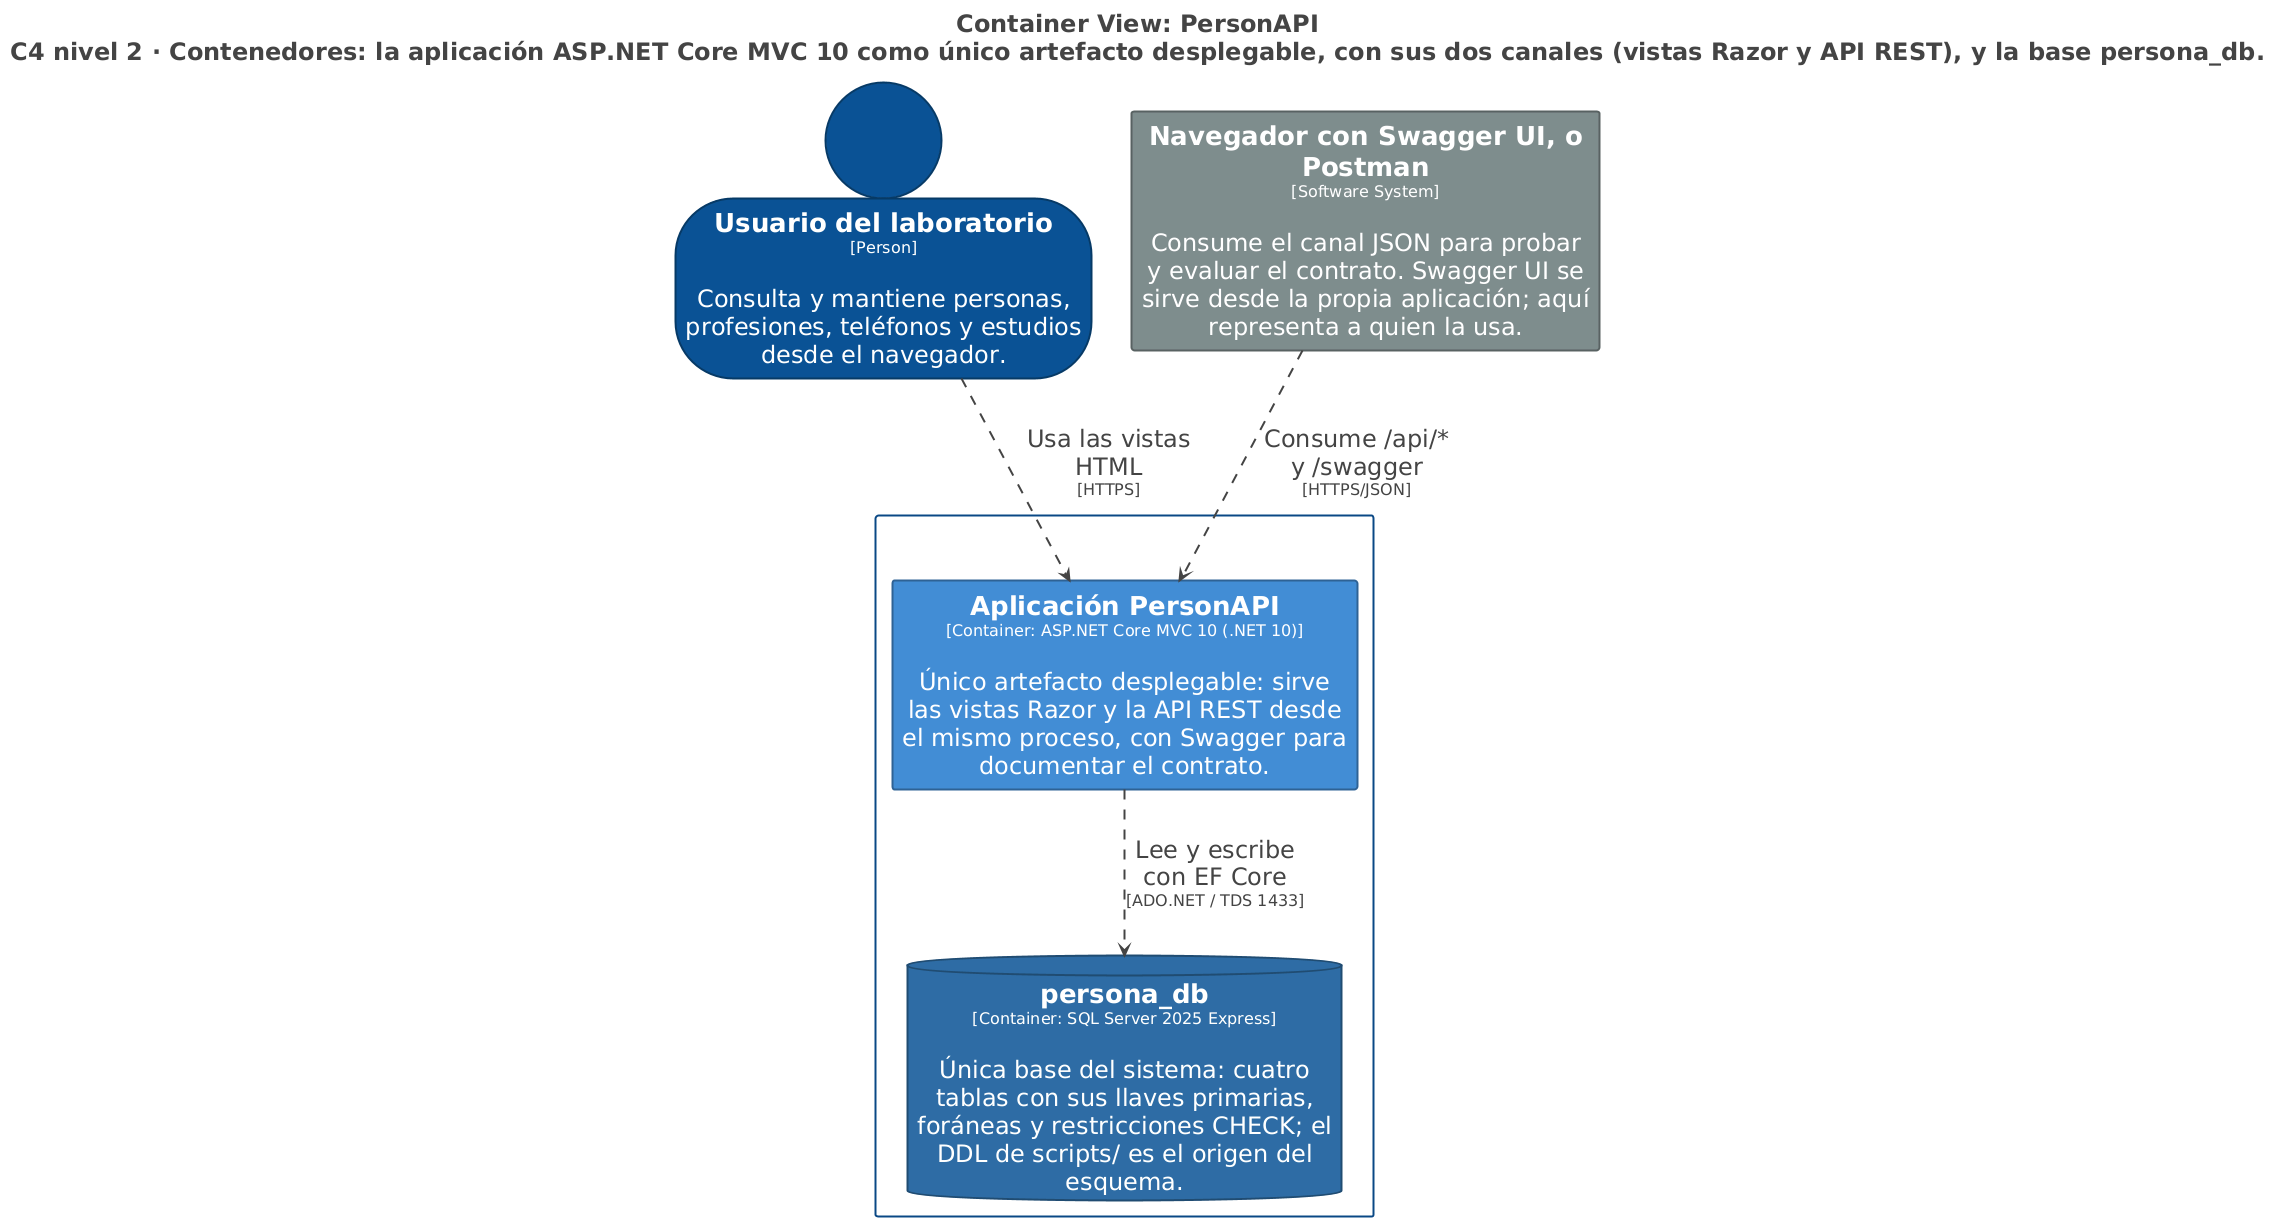

The diagram above was rendered by PlantUML. Its source (embedded in the PNG):
@startuml
title <size:24>Container View: PersonAPI</size>\n<size:24>C4 nivel 2 · Contenedores: la aplicación ASP.NET Core MVC 10 como único artefacto desplegable, con sus dos canales (vistas Razor y API REST), y la base persona_db.</size>

set separator none
top to bottom direction
skinparam ranksep 90
skinparam nodesep 40
hide stereotype

<style>
  root {
    BackgroundColor: #ffffff;
    FontColor: #444444;
  }
  // Element,Container
  .Element-RWxlbWVudCxDb250YWluZXI= {
    BackgroundColor: #438dd5;
    LineColor: #2e6295;
    LineStyle: 0;
    LineThickness: 2;
    FontColor: #ffffff;
    FontSize: 24;
    HorizontalAlignment: center;
    Shadowing: 0;
    MaximumWidth: 450;
  }
  // Element,Container,Base de datos
  .Element-RWxlbWVudCxDb250YWluZXIsQmFzZSBkZSBkYXRvcw== {
    BackgroundColor: #2e6da4;
    LineColor: #204c72;
    LineStyle: 0;
    LineThickness: 2;
    FontColor: #ffffff;
    FontSize: 24;
    HorizontalAlignment: center;
    Shadowing: 0;
    MaximumWidth: 450;
  }
  // Element,Person
  .Element-RWxlbWVudCxQZXJzb24= {
    BackgroundColor: #0b5394;
    LineColor: #073a67;
    LineStyle: 0;
    LineThickness: 2;
    FontColor: #ffffff;
    FontSize: 24;
    HorizontalAlignment: center;
    Shadowing: 0;
    MaximumWidth: 450;
  }
  // Element,Software System,Externo
  .Element-RWxlbWVudCxTb2Z0d2FyZSBTeXN0ZW0sRXh0ZXJubw== {
    BackgroundColor: #7f8c8d;
    LineColor: #586262;
    LineStyle: 0;
    LineThickness: 2;
    FontColor: #ffffff;
    FontSize: 24;
    HorizontalAlignment: center;
    Shadowing: 0;
    MaximumWidth: 450;
  }
  // Relationship
  .Relationship-UmVsYXRpb25zaGlw {
    LineThickness: 2;
    LineStyle: 10-10;
    LineColor: #444444;
    FontColor: #444444;
    FontSize: 24;
    MaximumWidth: 200;
  }
  // PersonAPI
  .Boundary-UGVyc29uQVBJ {
    BackgroundColor: #ffffff;
    LineColor: #0b4884;
    LineStyle: 0;
    LineThickness: 2;
    FontColor: #ffffff;
    FontSize: 24;
    HorizontalAlignment: center;
    Shadowing: 0;
  }
</style>

person "==Usuario del laboratorio\n<size:16>[Person]</size>\n\nConsulta y mantiene personas, profesiones, teléfonos y estudios desde el navegador." <<Element-RWxlbWVudCxQZXJzb24=>> as Usuariodellaboratorio
rectangle "==Navegador con Swagger UI, o Postman\n<size:16>[Software System]</size>\n\nConsume el canal JSON para probar y evaluar el contrato. Swagger UI se sirve desde la propia aplicación; aquí representa a quien la usa." <<Element-RWxlbWVudCxTb2Z0d2FyZSBTeXN0ZW0sRXh0ZXJubw==>> as NavegadorconSwaggerUIoPostman

rectangle "PersonAPI\n<size:16>[Software System]</size>" <<Boundary-UGVyc29uQVBJ>> {
  database "==persona_db\n<size:16>[Container: SQL Server 2025 Express]</size>\n\nÚnica base del sistema: cuatro tablas con sus llaves primarias, foráneas y restricciones CHECK; el DDL de scripts/ es el origen del esquema." <<Element-RWxlbWVudCxDb250YWluZXIsQmFzZSBkZSBkYXRvcw==>> as PersonAPI.persona_db
  rectangle "==Aplicación PersonAPI\n<size:16>[Container: ASP.NET Core MVC 10 (.NET 10)]</size>\n\nÚnico artefacto desplegable: sirve las vistas Razor y la API REST desde el mismo proceso, con Swagger para documentar el contrato." <<Element-RWxlbWVudCxDb250YWluZXI=>> as PersonAPI.AplicaciónPersonAPI
}

Usuariodellaboratorio --> PersonAPI.AplicaciónPersonAPI <<Relationship-UmVsYXRpb25zaGlw>> : "Usa las vistas HTML\n<size:16>[HTTPS]</size>"
NavegadorconSwaggerUIoPostman --> PersonAPI.AplicaciónPersonAPI <<Relationship-UmVsYXRpb25zaGlw>> : "Consume /api/* y /swagger\n<size:16>[HTTPS/JSON]</size>"
PersonAPI.AplicaciónPersonAPI --> PersonAPI.persona_db <<Relationship-UmVsYXRpb25zaGlw>> : "Lee y escribe con EF Core\n<size:16>[ADO.NET / TDS 1433]</size>"

@enduml